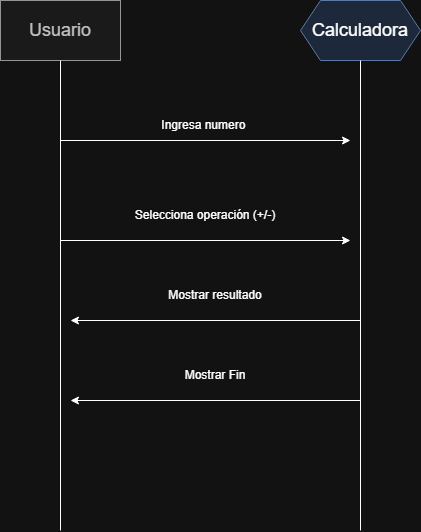

The diagram above was exported from draw.io. Its source (the exported page's mxGraphModel, read from the mxfile embedded in the PNG):
<mxGraphModel dx="1030" dy="509" grid="1" gridSize="10" guides="1" tooltips="1" connect="1" arrows="1" fold="1" page="1" pageScale="1" pageWidth="850" pageHeight="1100" math="0" shadow="0">
  <root>
    <mxCell id="0" />
    <mxCell id="1" parent="0" />
    <mxCell id="s-WV0p33LcpWRSsKUexO-2" parent="1" style="rounded=0;whiteSpace=wrap;html=1;fillColor=#f5f5f5;fontColor=#333333;strokeColor=#666666;" value="&lt;font style=&quot;font-size: 18px;&quot;&gt;Usuario&lt;/font&gt;" vertex="1">
      <mxGeometry height="60" width="120" x="220" y="40" as="geometry" />
    </mxCell>
    <mxCell id="s-WV0p33LcpWRSsKUexO-4" parent="1" style="shape=hexagon;perimeter=hexagonPerimeter2;whiteSpace=wrap;html=1;fixedSize=1;fillColor=#dae8fc;strokeColor=#6c8ebf;" value="&lt;font style=&quot;font-size: 18px;&quot;&gt;Calculadora&lt;/font&gt;" vertex="1">
      <mxGeometry height="60" width="120" x="520" y="40" as="geometry" />
    </mxCell>
    <mxCell id="s-WV0p33LcpWRSsKUexO-6" edge="1" parent="1" style="endArrow=none;html=1;rounded=0;entryX=0.5;entryY=1;entryDx=0;entryDy=0;" target="s-WV0p33LcpWRSsKUexO-2" value="">
      <mxGeometry height="50" relative="1" width="50" as="geometry">
        <mxPoint x="280" y="570" as="sourcePoint" />
        <mxPoint x="450" y="200" as="targetPoint" />
      </mxGeometry>
    </mxCell>
    <mxCell id="s-WV0p33LcpWRSsKUexO-7" edge="1" parent="1" style="endArrow=none;html=1;rounded=0;entryX=0.5;entryY=1;entryDx=0;entryDy=0;" target="s-WV0p33LcpWRSsKUexO-4" value="">
      <mxGeometry height="50" relative="1" width="50" as="geometry">
        <mxPoint x="580" y="570" as="sourcePoint" />
        <mxPoint x="450" y="70" as="targetPoint" />
      </mxGeometry>
    </mxCell>
    <mxCell id="s-WV0p33LcpWRSsKUexO-8" edge="1" parent="1" style="endArrow=classic;html=1;rounded=0;" value="">
      <mxGeometry height="50" relative="1" width="50" as="geometry">
        <mxPoint x="280" y="180" as="sourcePoint" />
        <mxPoint x="570" y="180" as="targetPoint" />
      </mxGeometry>
    </mxCell>
    <mxCell id="s-WV0p33LcpWRSsKUexO-9" parent="1" style="text;html=1;whiteSpace=wrap;strokeColor=none;fillColor=none;align=center;verticalAlign=middle;rounded=0;" value="Ingresa numero&amp;nbsp;" vertex="1">
      <mxGeometry height="30" width="110" x="370" y="150" as="geometry" />
    </mxCell>
    <mxCell id="s-WV0p33LcpWRSsKUexO-10" edge="1" parent="1" style="endArrow=classic;html=1;rounded=0;" value="">
      <mxGeometry height="50" relative="1" width="50" as="geometry">
        <mxPoint x="280" y="280" as="sourcePoint" />
        <mxPoint x="570" y="280" as="targetPoint" />
      </mxGeometry>
    </mxCell>
    <mxCell id="s-WV0p33LcpWRSsKUexO-11" parent="1" style="text;html=1;whiteSpace=wrap;strokeColor=none;fillColor=none;align=center;verticalAlign=middle;rounded=0;" value="Selecciona operación (+/-)" vertex="1">
      <mxGeometry height="30" width="150" x="350" y="240" as="geometry" />
    </mxCell>
    <mxCell id="s-WV0p33LcpWRSsKUexO-12" edge="1" parent="1" style="endArrow=classic;html=1;rounded=0;" value="">
      <mxGeometry height="50" relative="1" width="50" as="geometry">
        <mxPoint x="580" y="360" as="sourcePoint" />
        <mxPoint x="290" y="360" as="targetPoint" />
      </mxGeometry>
    </mxCell>
    <mxCell id="s-WV0p33LcpWRSsKUexO-13" parent="1" style="text;html=1;whiteSpace=wrap;strokeColor=none;fillColor=none;align=center;verticalAlign=middle;rounded=0;" value="Mostrar resultado" vertex="1">
      <mxGeometry height="30" width="150" x="360" y="320" as="geometry" />
    </mxCell>
    <mxCell id="s-WV0p33LcpWRSsKUexO-14" edge="1" parent="1" style="endArrow=classic;html=1;rounded=0;" value="">
      <mxGeometry height="50" relative="1" width="50" as="geometry">
        <mxPoint x="580" y="440" as="sourcePoint" />
        <mxPoint x="290" y="440" as="targetPoint" />
      </mxGeometry>
    </mxCell>
    <mxCell id="s-WV0p33LcpWRSsKUexO-15" parent="1" style="text;html=1;whiteSpace=wrap;strokeColor=none;fillColor=none;align=center;verticalAlign=middle;rounded=0;" value="Mostrar Fin" vertex="1">
      <mxGeometry height="30" width="150" x="360" y="400" as="geometry" />
    </mxCell>
  </root>
</mxGraphModel>